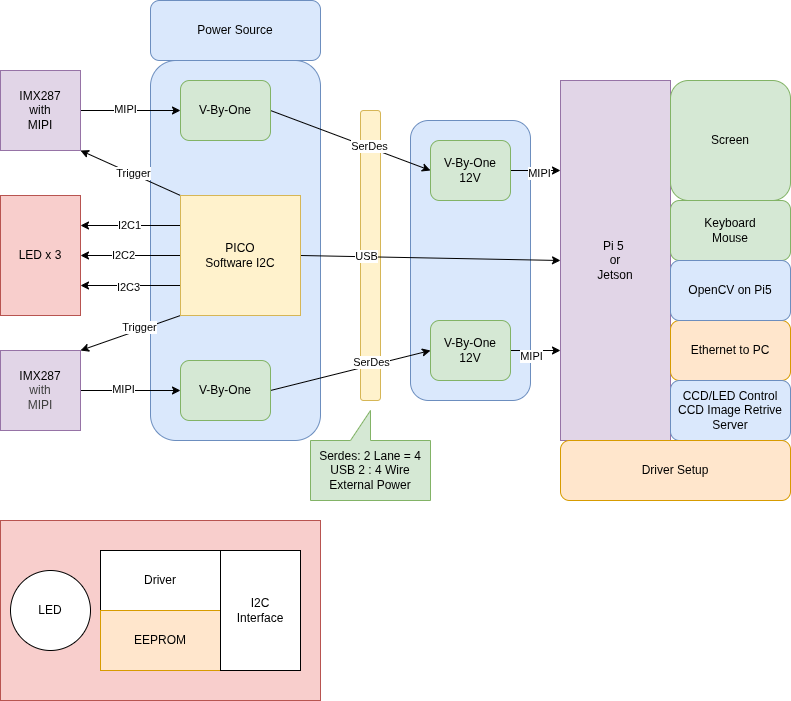

The diagram above was exported from draw.io. Its source (the exported page's mxGraphModel, read from the mxfile embedded in the PNG):
<mxGraphModel dx="882" dy="562" grid="1" gridSize="10" guides="1" tooltips="1" connect="1" arrows="1" fold="1" page="1" pageScale="1" pageWidth="850" pageHeight="1100" background="#ffffff" math="0" shadow="0">
  <root>
    <mxCell id="0" />
    <mxCell id="1" parent="0" />
    <mxCell id="73" value="" style="rounded=1;whiteSpace=wrap;html=1;fillColor=#dae8fc;strokeColor=#6c8ebf;" vertex="1" parent="1">
      <mxGeometry x="450" y="180" width="120" height="280" as="geometry" />
    </mxCell>
    <mxCell id="72" value="" style="rounded=1;whiteSpace=wrap;html=1;fillColor=#dae8fc;strokeColor=#6c8ebf;" vertex="1" parent="1">
      <mxGeometry x="190" y="120" width="170" height="380" as="geometry" />
    </mxCell>
    <mxCell id="58" value="" style="rounded=1;whiteSpace=wrap;html=1;fillColor=#fff2cc;strokeColor=#d6b656;" parent="1" vertex="1">
      <mxGeometry x="400" y="170" width="20" height="290" as="geometry" />
    </mxCell>
    <mxCell id="53" value="" style="rounded=0;whiteSpace=wrap;html=1;fillColor=#f8cecc;strokeColor=#b85450;" parent="1" vertex="1">
      <mxGeometry x="40" y="580" width="320" height="180" as="geometry" />
    </mxCell>
    <mxCell id="35" style="edgeStyle=none;html=1;exitX=1;exitY=0.5;exitDx=0;exitDy=0;entryX=0;entryY=0.5;entryDx=0;entryDy=0;" parent="1" source="2" target="34" edge="1">
      <mxGeometry relative="1" as="geometry" />
    </mxCell>
    <mxCell id="77" value="MIPI" style="edgeLabel;html=1;align=center;verticalAlign=middle;resizable=0;points=[];" vertex="1" connectable="0" parent="35">
      <mxGeometry x="-0.1154" y="2" relative="1" as="geometry">
        <mxPoint as="offset" />
      </mxGeometry>
    </mxCell>
    <mxCell id="2" value="IMX287&lt;div&gt;with&lt;/div&gt;&lt;div&gt;MIPI&lt;/div&gt;" style="rounded=0;whiteSpace=wrap;html=1;fillColor=#e1d5e7;strokeColor=#9673a6;" parent="1" vertex="1">
      <mxGeometry x="40" y="130" width="80" height="80" as="geometry" />
    </mxCell>
    <mxCell id="38" style="edgeStyle=none;html=1;exitX=1;exitY=0.5;exitDx=0;exitDy=0;entryX=0;entryY=0.5;entryDx=0;entryDy=0;" parent="1" source="4" target="37" edge="1">
      <mxGeometry relative="1" as="geometry" />
    </mxCell>
    <mxCell id="78" value="MIPI" style="edgeLabel;html=1;align=center;verticalAlign=middle;resizable=0;points=[];" vertex="1" connectable="0" parent="38">
      <mxGeometry x="-0.1402" y="2" relative="1" as="geometry">
        <mxPoint x="-1" as="offset" />
      </mxGeometry>
    </mxCell>
    <mxCell id="4" value="&lt;span style=&quot;color: rgb(0, 0, 0);&quot;&gt;IMX287&lt;/span&gt;&lt;div style=&quot;color: rgb(63, 63, 63); scrollbar-color: rgb(226, 226, 226) rgb(251, 251, 251);&quot;&gt;with&lt;/div&gt;&lt;div style=&quot;color: rgb(63, 63, 63); scrollbar-color: rgb(226, 226, 226) rgb(251, 251, 251);&quot;&gt;MIPI&lt;/div&gt;" style="rounded=0;whiteSpace=wrap;html=1;fillColor=#e1d5e7;strokeColor=#9673a6;" parent="1" vertex="1">
      <mxGeometry x="40" y="410" width="80" height="80" as="geometry" />
    </mxCell>
    <mxCell id="6" value="LED x 3" style="rounded=0;whiteSpace=wrap;html=1;fillColor=#f8cecc;strokeColor=#b85450;" parent="1" vertex="1">
      <mxGeometry x="40" y="255" width="80" height="120" as="geometry" />
    </mxCell>
    <mxCell id="7" value="Pi 5&amp;nbsp;&lt;div&gt;or&lt;/div&gt;&lt;div&gt;Jetson&lt;/div&gt;" style="rounded=0;whiteSpace=wrap;html=1;fillColor=#e1d5e7;strokeColor=#9673a6;" parent="1" vertex="1">
      <mxGeometry x="600" y="140" width="110" height="360" as="geometry" />
    </mxCell>
    <mxCell id="11" value="Screen" style="rounded=1;whiteSpace=wrap;html=1;fillColor=#d5e8d4;strokeColor=#82b366;" parent="1" vertex="1">
      <mxGeometry x="710" y="140" width="120" height="120" as="geometry" />
    </mxCell>
    <mxCell id="14" value="Keyboard&lt;div&gt;Mouse&lt;/div&gt;" style="rounded=1;whiteSpace=wrap;html=1;fillColor=#d5e8d4;strokeColor=#82b366;" parent="1" vertex="1">
      <mxGeometry x="710" y="260" width="120" height="60" as="geometry" />
    </mxCell>
    <mxCell id="25" value="Ethernet to PC" style="rounded=1;whiteSpace=wrap;html=1;fillColor=#ffe6cc;strokeColor=#d79b00;" parent="1" vertex="1">
      <mxGeometry x="710" y="380" width="120" height="60" as="geometry" />
    </mxCell>
    <mxCell id="26" value="LED" style="ellipse;whiteSpace=wrap;html=1;aspect=fixed;" parent="1" vertex="1">
      <mxGeometry x="50" y="630" width="80" height="80" as="geometry" />
    </mxCell>
    <mxCell id="27" value="Driver" style="rounded=0;whiteSpace=wrap;html=1;" parent="1" vertex="1">
      <mxGeometry x="140" y="610" width="120" height="60" as="geometry" />
    </mxCell>
    <mxCell id="28" value="EEPROM" style="rounded=0;whiteSpace=wrap;html=1;fillColor=#ffe6cc;strokeColor=#d79b00;" parent="1" vertex="1">
      <mxGeometry x="140" y="670" width="120" height="60" as="geometry" />
    </mxCell>
    <mxCell id="29" value="I2C&lt;div&gt;Interface&lt;/div&gt;" style="rounded=0;whiteSpace=wrap;html=1;" parent="1" vertex="1">
      <mxGeometry x="260" y="610" width="80" height="120" as="geometry" />
    </mxCell>
    <mxCell id="32" value="OpenCV on Pi5" style="rounded=1;whiteSpace=wrap;html=1;fillColor=#dae8fc;strokeColor=#6c8ebf;" parent="1" vertex="1">
      <mxGeometry x="710" y="320" width="120" height="60" as="geometry" />
    </mxCell>
    <mxCell id="33" value="CCD/LED Control&lt;div&gt;CCD Image Retrive&lt;/div&gt;&lt;div&gt;Server&lt;/div&gt;" style="rounded=1;whiteSpace=wrap;html=1;fillColor=#dae8fc;strokeColor=#6c8ebf;" parent="1" vertex="1">
      <mxGeometry x="710" y="440" width="120" height="60" as="geometry" />
    </mxCell>
    <mxCell id="65" style="edgeStyle=none;html=1;exitX=1;exitY=0.5;exitDx=0;exitDy=0;entryX=0;entryY=0.5;entryDx=0;entryDy=0;" edge="1" parent="1" source="34" target="59">
      <mxGeometry relative="1" as="geometry" />
    </mxCell>
    <mxCell id="70" value="SerDes" style="edgeLabel;html=1;align=center;verticalAlign=middle;resizable=0;points=[];" vertex="1" connectable="0" parent="65">
      <mxGeometry x="0.2248" y="1" relative="1" as="geometry">
        <mxPoint as="offset" />
      </mxGeometry>
    </mxCell>
    <mxCell id="34" value="V-By-One&lt;span style=&quot;background-color: transparent; white-space: nowrap; font-family: monospace; font-size: 0px; text-align: start; color: rgb(63, 63, 63);&quot;&gt;3CmxGraphModel%3E%3Croot%3E%3CmxCell%20id%3D%220%22%2F%3E%3CmxCell%20id%3D%221%22%20parent%3D%220%22%2F%3E%3CmxCell%20id%3D%222%22%20value%3D%22V-By-One%22%20style%3D%22rounded%3D1%3BwhiteSpace%3Dwrap%3Bhtml%3D1%3BfillColor%3D%23d5e8d4%3BstrokeColor%3D%2382b366%3B%22%20vertex%3D%221%22%20parent%3D%221%22%3E%3CmxGeometry%20x%3D%22480%22%20y%3D%2280%22%20width%3D%2280%22%20height%3D%2260%22%20as%3D%22geometry%22%2F%3E%3C%2FmxCell%3E%3C%2Froot%3E%3C%2FmxGraphModel%3EV&lt;/span&gt;&lt;span style=&quot;background-color: transparent; white-space: nowrap; font-family: monospace; font-size: 0px; text-align: start; color: rgb(63, 63, 63);&quot;&gt;%3CmxGraphModel%3E%3Croot%3E%3CmxCell%20id%3D%220%22%2F%3E%3CmxCell%20id%3D%221%22%20parent%3D%220%22%2F%3E%3CmxCell%20id%3D%222%22%20value%3D%22V-By-One%22%20style%3D%22rounded%3D1%3BwhiteSpace%3Dwrap%3Bhtml%3D1%3BfillColor%3D%23d5e8d4%3BstrokeColor%3D%2382b366%3B%22%20vertex%3D%221%22%20parent%3D%221%22%3E%3CmxGeometry%20x%3D%22480%22%20y%3D%2280%22%20width%3D%2280%22%20height%3D%2260%22%20as%3D%22geometry%22%2F%3E%3C%2FmxCell%3E%3C%2Froot%3E%3C%2FmxGraphModel%3E&lt;/span&gt;" style="rounded=1;whiteSpace=wrap;html=1;fillColor=#d5e8d4;strokeColor=#82b366;" parent="1" vertex="1">
      <mxGeometry x="220" y="140" width="90" height="60" as="geometry" />
    </mxCell>
    <mxCell id="66" style="edgeStyle=none;html=1;exitX=1;exitY=0.5;exitDx=0;exitDy=0;entryX=0;entryY=0.5;entryDx=0;entryDy=0;" edge="1" parent="1" source="37" target="60">
      <mxGeometry relative="1" as="geometry" />
    </mxCell>
    <mxCell id="71" value="SerDes" style="edgeLabel;html=1;align=center;verticalAlign=middle;resizable=0;points=[];" vertex="1" connectable="0" parent="66">
      <mxGeometry x="0.263" y="3" relative="1" as="geometry">
        <mxPoint as="offset" />
      </mxGeometry>
    </mxCell>
    <mxCell id="37" value="V-By-One" style="rounded=1;whiteSpace=wrap;html=1;fillColor=#d5e8d4;strokeColor=#82b366;" parent="1" vertex="1">
      <mxGeometry x="220" y="420" width="90" height="60" as="geometry" />
    </mxCell>
    <mxCell id="42" value="I2C1" style="edgeStyle=none;html=1;exitX=0;exitY=0.25;exitDx=0;exitDy=0;entryX=1;entryY=0.25;entryDx=0;entryDy=0;" parent="1" source="41" target="6" edge="1">
      <mxGeometry relative="1" as="geometry" />
    </mxCell>
    <mxCell id="43" style="edgeStyle=none;html=1;exitX=0;exitY=0.5;exitDx=0;exitDy=0;entryX=1;entryY=0.5;entryDx=0;entryDy=0;" parent="1" source="41" target="6" edge="1">
      <mxGeometry relative="1" as="geometry" />
    </mxCell>
    <mxCell id="48" value="I2C2" style="edgeLabel;html=1;align=center;verticalAlign=middle;resizable=0;points=[];" parent="43" vertex="1" connectable="0">
      <mxGeometry x="0.1455" y="-1" relative="1" as="geometry">
        <mxPoint as="offset" />
      </mxGeometry>
    </mxCell>
    <mxCell id="44" style="edgeStyle=none;html=1;exitX=0;exitY=0.75;exitDx=0;exitDy=0;entryX=1;entryY=0.75;entryDx=0;entryDy=0;" parent="1" source="41" target="6" edge="1">
      <mxGeometry relative="1" as="geometry" />
    </mxCell>
    <mxCell id="49" value="I2C3" style="edgeLabel;html=1;align=center;verticalAlign=middle;resizable=0;points=[];" parent="44" vertex="1" connectable="0">
      <mxGeometry x="0.0598" y="1" relative="1" as="geometry">
        <mxPoint as="offset" />
      </mxGeometry>
    </mxCell>
    <mxCell id="45" style="edgeStyle=none;html=1;exitX=0;exitY=0;exitDx=0;exitDy=0;entryX=1;entryY=1;entryDx=0;entryDy=0;" parent="1" source="41" target="2" edge="1">
      <mxGeometry relative="1" as="geometry" />
    </mxCell>
    <mxCell id="51" value="Trigger" style="edgeLabel;html=1;align=center;verticalAlign=middle;resizable=0;points=[];" parent="45" vertex="1" connectable="0">
      <mxGeometry x="-0.0426" y="-1" relative="1" as="geometry">
        <mxPoint as="offset" />
      </mxGeometry>
    </mxCell>
    <mxCell id="46" style="edgeStyle=none;html=1;exitX=0;exitY=1;exitDx=0;exitDy=0;entryX=1;entryY=0;entryDx=0;entryDy=0;" parent="1" source="41" target="4" edge="1">
      <mxGeometry relative="1" as="geometry" />
    </mxCell>
    <mxCell id="52" value="Trigger" style="edgeLabel;html=1;align=center;verticalAlign=middle;resizable=0;points=[];" parent="46" vertex="1" connectable="0">
      <mxGeometry x="-0.178" y="-3" relative="1" as="geometry">
        <mxPoint as="offset" />
      </mxGeometry>
    </mxCell>
    <mxCell id="54" style="edgeStyle=none;html=1;exitX=1;exitY=0.5;exitDx=0;exitDy=0;entryX=0;entryY=0.5;entryDx=0;entryDy=0;" parent="1" source="41" target="7" edge="1">
      <mxGeometry relative="1" as="geometry">
        <mxPoint x="380" y="310" as="sourcePoint" />
      </mxGeometry>
    </mxCell>
    <mxCell id="55" value="USB" style="edgeLabel;html=1;align=center;verticalAlign=middle;resizable=0;points=[];" parent="54" vertex="1" connectable="0">
      <mxGeometry x="-0.1237" relative="1" as="geometry">
        <mxPoint x="-49" y="-2" as="offset" />
      </mxGeometry>
    </mxCell>
    <mxCell id="41" value="PICO&lt;div&gt;Software I2C&lt;/div&gt;" style="rounded=0;whiteSpace=wrap;html=1;fillColor=#fff2cc;strokeColor=#d6b656;" parent="1" vertex="1">
      <mxGeometry x="220" y="255" width="120" height="120" as="geometry" />
    </mxCell>
    <mxCell id="61" style="edgeStyle=none;html=1;exitX=1;exitY=0.5;exitDx=0;exitDy=0;entryX=0;entryY=0.25;entryDx=0;entryDy=0;" edge="1" parent="1" source="59" target="7">
      <mxGeometry relative="1" as="geometry" />
    </mxCell>
    <mxCell id="62" value="MIPI" style="edgeLabel;html=1;align=center;verticalAlign=middle;resizable=0;points=[];" vertex="1" connectable="0" parent="61">
      <mxGeometry x="0.1287" y="-2" relative="1" as="geometry">
        <mxPoint as="offset" />
      </mxGeometry>
    </mxCell>
    <mxCell id="59" value="V-By-One&lt;div&gt;12V&lt;/div&gt;" style="rounded=1;whiteSpace=wrap;html=1;fillColor=#d5e8d4;strokeColor=#82b366;" vertex="1" parent="1">
      <mxGeometry x="470" y="200" width="80" height="60" as="geometry" />
    </mxCell>
    <mxCell id="63" style="edgeStyle=none;html=1;exitX=1;exitY=0.5;exitDx=0;exitDy=0;entryX=0;entryY=0.75;entryDx=0;entryDy=0;" edge="1" parent="1" source="60" target="7">
      <mxGeometry relative="1" as="geometry" />
    </mxCell>
    <mxCell id="64" value="MIPI" style="edgeLabel;html=1;align=center;verticalAlign=middle;resizable=0;points=[];" vertex="1" connectable="0" parent="63">
      <mxGeometry x="-0.4925" y="2" relative="1" as="geometry">
        <mxPoint x="7" y="7" as="offset" />
      </mxGeometry>
    </mxCell>
    <mxCell id="60" value="V-By-One&lt;div&gt;12V&lt;/div&gt;" style="rounded=1;whiteSpace=wrap;html=1;fillColor=#d5e8d4;strokeColor=#82b366;" vertex="1" parent="1">
      <mxGeometry x="470" y="380" width="80" height="60" as="geometry" />
    </mxCell>
    <mxCell id="74" value="Serdes: 2 Lane = 4&lt;div&gt;USB 2 : 4 Wire&lt;/div&gt;&lt;div&gt;External Power&lt;/div&gt;" style="shape=callout;whiteSpace=wrap;html=1;perimeter=calloutPerimeter;direction=west;fillColor=#d5e8d4;strokeColor=#82b366;" vertex="1" parent="1">
      <mxGeometry x="350" y="470" width="120" height="90" as="geometry" />
    </mxCell>
    <mxCell id="76" value="Power Source" style="rounded=1;whiteSpace=wrap;html=1;fillColor=#dae8fc;strokeColor=#6c8ebf;" vertex="1" parent="1">
      <mxGeometry x="190" y="60" width="170" height="60" as="geometry" />
    </mxCell>
    <mxCell id="79" value="Driver Setup" style="rounded=1;whiteSpace=wrap;html=1;fillColor=#ffe6cc;strokeColor=#d79b00;" vertex="1" parent="1">
      <mxGeometry x="600" y="500" width="230" height="60" as="geometry" />
    </mxCell>
  </root>
</mxGraphModel>